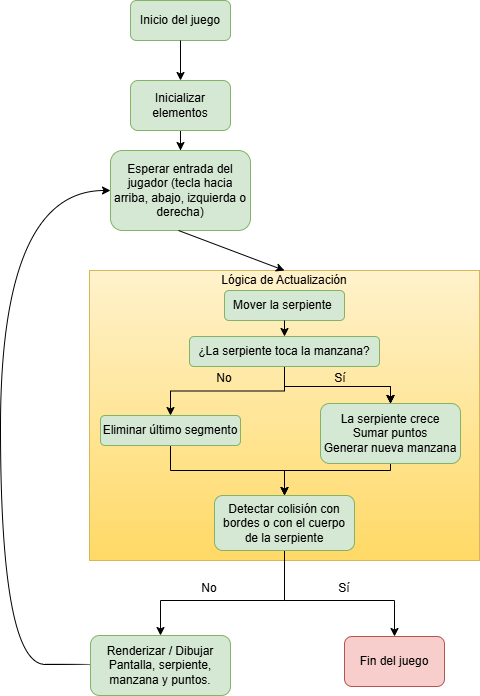

The diagram above was exported from draw.io. Its source (the exported page's mxGraphModel, read from the mxfile embedded in the PNG):
<mxGraphModel dx="735" dy="416" grid="1" gridSize="10" guides="1" tooltips="1" connect="1" arrows="1" fold="1" page="1" pageScale="1" pageWidth="827" pageHeight="1169" math="0" shadow="0">
  <root>
    <mxCell id="0" />
    <mxCell id="1" parent="0" />
    <mxCell id="zoqHJFA2f46r_QrP8ftJ-1" parent="1" style="rounded=1;whiteSpace=wrap;html=1;fillColor=#d5e8d4;strokeColor=#82b366;" value="Inicio del juego" vertex="1">
      <mxGeometry height="40" width="100" x="320" y="10" as="geometry" />
    </mxCell>
    <mxCell id="zoqHJFA2f46r_QrP8ftJ-6" parent="1" style="rounded=0;whiteSpace=wrap;html=1;fillColor=#fff2cc;strokeColor=#d6b656;gradientColor=#ffd966;" value="" vertex="1">
      <mxGeometry height="290" width="390" x="279" y="280" as="geometry" />
    </mxCell>
    <mxCell id="zoqHJFA2f46r_QrP8ftJ-17" edge="1" parent="1" source="zoqHJFA2f46r_QrP8ftJ-2" style="edgeStyle=orthogonalEdgeStyle;rounded=0;orthogonalLoop=1;jettySize=auto;html=1;" target="zoqHJFA2f46r_QrP8ftJ-3" value="">
      <mxGeometry relative="1" as="geometry" />
    </mxCell>
    <mxCell id="zoqHJFA2f46r_QrP8ftJ-2" parent="1" style="rounded=1;whiteSpace=wrap;html=1;fillColor=#d5e8d4;strokeColor=#82b366;" value="Inicializar elementos" vertex="1">
      <mxGeometry height="50" width="100" x="320" y="90" as="geometry" />
    </mxCell>
    <mxCell id="zoqHJFA2f46r_QrP8ftJ-3" parent="1" style="rounded=1;whiteSpace=wrap;html=1;fillColor=#d5e8d4;strokeColor=#82b366;" value="Esperar entrada del jugador (tecla hacia arriba, abajo, izquierda o derecha)" vertex="1">
      <mxGeometry height="80" width="140" x="300" y="160" as="geometry" />
    </mxCell>
    <mxCell id="zoqHJFA2f46r_QrP8ftJ-4" parent="1" style="rounded=1;whiteSpace=wrap;html=1;fillColor=#d5e8d4;strokeColor=#82b366;" value="Mover la serpiente&amp;nbsp;" vertex="1">
      <mxGeometry height="30" width="120" x="414" y="300" as="geometry" />
    </mxCell>
    <mxCell id="zoqHJFA2f46r_QrP8ftJ-5" parent="1" style="text;html=1;whiteSpace=wrap;strokeColor=none;fillColor=none;align=center;verticalAlign=middle;rounded=0;" value="Lógica de Actualización" vertex="1">
      <mxGeometry height="20" width="170" x="389" y="280" as="geometry" />
    </mxCell>
    <mxCell id="zoqHJFA2f46r_QrP8ftJ-19" edge="1" parent="1" source="zoqHJFA2f46r_QrP8ftJ-7" style="edgeStyle=orthogonalEdgeStyle;rounded=0;orthogonalLoop=1;jettySize=auto;html=1;" target="zoqHJFA2f46r_QrP8ftJ-9" value="">
      <mxGeometry relative="1" as="geometry" />
    </mxCell>
    <mxCell id="zoqHJFA2f46r_QrP8ftJ-20" edge="1" parent="1" source="zoqHJFA2f46r_QrP8ftJ-7" style="edgeStyle=orthogonalEdgeStyle;rounded=0;orthogonalLoop=1;jettySize=auto;html=1;" target="zoqHJFA2f46r_QrP8ftJ-9" value="">
      <mxGeometry relative="1" as="geometry" />
    </mxCell>
    <mxCell id="zoqHJFA2f46r_QrP8ftJ-21" edge="1" parent="1" source="zoqHJFA2f46r_QrP8ftJ-7" style="edgeStyle=orthogonalEdgeStyle;rounded=0;orthogonalLoop=1;jettySize=auto;html=1;" target="zoqHJFA2f46r_QrP8ftJ-9" value="">
      <mxGeometry relative="1" as="geometry" />
    </mxCell>
    <mxCell id="zoqHJFA2f46r_QrP8ftJ-22" edge="1" parent="1" source="zoqHJFA2f46r_QrP8ftJ-7" style="edgeStyle=orthogonalEdgeStyle;rounded=0;orthogonalLoop=1;jettySize=auto;html=1;entryX=0.5;entryY=0;entryDx=0;entryDy=0;" target="zoqHJFA2f46r_QrP8ftJ-8">
      <mxGeometry relative="1" as="geometry" />
    </mxCell>
    <mxCell id="zoqHJFA2f46r_QrP8ftJ-7" parent="1" style="rounded=1;whiteSpace=wrap;html=1;fillColor=#d5e8d4;strokeColor=#82b366;" value="¿La serpiente toca la manzana?" vertex="1">
      <mxGeometry height="30" width="190" x="379" y="346" as="geometry" />
    </mxCell>
    <mxCell id="zoqHJFA2f46r_QrP8ftJ-23" edge="1" parent="1" source="zoqHJFA2f46r_QrP8ftJ-8" style="edgeStyle=orthogonalEdgeStyle;rounded=0;orthogonalLoop=1;jettySize=auto;html=1;entryX=0.5;entryY=0;entryDx=0;entryDy=0;" target="zoqHJFA2f46r_QrP8ftJ-10">
      <mxGeometry relative="1" as="geometry" />
    </mxCell>
    <mxCell id="zoqHJFA2f46r_QrP8ftJ-8" parent="1" style="rounded=1;whiteSpace=wrap;html=1;fillColor=#d5e8d4;strokeColor=#82b366;" value="Eliminar último segmento" vertex="1">
      <mxGeometry height="30" width="140" x="290" y="425" as="geometry" />
    </mxCell>
    <mxCell id="zoqHJFA2f46r_QrP8ftJ-24" edge="1" parent="1" source="zoqHJFA2f46r_QrP8ftJ-9" style="edgeStyle=orthogonalEdgeStyle;rounded=0;orthogonalLoop=1;jettySize=auto;html=1;entryX=0.5;entryY=0;entryDx=0;entryDy=0;" target="zoqHJFA2f46r_QrP8ftJ-10">
      <mxGeometry relative="1" as="geometry">
        <Array as="points">
          <mxPoint x="580" y="480" />
          <mxPoint x="474" y="480" />
        </Array>
      </mxGeometry>
    </mxCell>
    <mxCell id="zoqHJFA2f46r_QrP8ftJ-9" parent="1" style="rounded=1;whiteSpace=wrap;html=1;fillColor=#d5e8d4;strokeColor=#82b366;" value="La serpiente crece&lt;div&gt;Sumar puntos&lt;/div&gt;&lt;div&gt;Generar nueva manzana&lt;/div&gt;" vertex="1">
      <mxGeometry height="60" width="140" x="510" y="413" as="geometry" />
    </mxCell>
    <mxCell id="zoqHJFA2f46r_QrP8ftJ-27" edge="1" parent="1" source="zoqHJFA2f46r_QrP8ftJ-10" style="edgeStyle=orthogonalEdgeStyle;rounded=0;orthogonalLoop=1;jettySize=auto;html=1;entryX=0.5;entryY=0;entryDx=0;entryDy=0;" target="zoqHJFA2f46r_QrP8ftJ-11">
      <mxGeometry relative="1" as="geometry">
        <Array as="points">
          <mxPoint x="474" y="610" />
          <mxPoint x="584" y="610" />
        </Array>
      </mxGeometry>
    </mxCell>
    <mxCell id="zoqHJFA2f46r_QrP8ftJ-29" edge="1" parent="1" source="zoqHJFA2f46r_QrP8ftJ-10" style="edgeStyle=orthogonalEdgeStyle;rounded=0;orthogonalLoop=1;jettySize=auto;html=1;entryX=0.5;entryY=0;entryDx=0;entryDy=0;" target="zoqHJFA2f46r_QrP8ftJ-12">
      <mxGeometry relative="1" as="geometry">
        <Array as="points">
          <mxPoint x="474" y="610" />
          <mxPoint x="350" y="610" />
        </Array>
        <mxPoint x="430" y="650" as="targetPoint" />
      </mxGeometry>
    </mxCell>
    <mxCell id="zoqHJFA2f46r_QrP8ftJ-10" parent="1" style="rounded=1;whiteSpace=wrap;html=1;fillColor=#d5e8d4;strokeColor=#82b366;" value="Detectar colisión con bordes o con el cuerpo de la serpiente" vertex="1">
      <mxGeometry height="55" width="140" x="404" y="505" as="geometry" />
    </mxCell>
    <mxCell id="zoqHJFA2f46r_QrP8ftJ-11" parent="1" style="rounded=1;whiteSpace=wrap;html=1;fillColor=#f8cecc;strokeColor=#b85450;" value="Fin del juego" vertex="1">
      <mxGeometry height="50" width="100" x="534" y="646" as="geometry" />
    </mxCell>
    <mxCell id="zoqHJFA2f46r_QrP8ftJ-31" edge="1" parent="1" source="zoqHJFA2f46r_QrP8ftJ-12" style="edgeStyle=orthogonalEdgeStyle;rounded=0;orthogonalLoop=1;jettySize=auto;html=1;entryX=0;entryY=0.5;entryDx=0;entryDy=0;curved=1;exitX=0;exitY=0.5;exitDx=0;exitDy=0;" target="zoqHJFA2f46r_QrP8ftJ-3">
      <mxGeometry relative="1" as="geometry">
        <Array as="points">
          <mxPoint x="190" y="674" />
          <mxPoint x="190" y="200" />
        </Array>
      </mxGeometry>
    </mxCell>
    <mxCell id="zoqHJFA2f46r_QrP8ftJ-12" parent="1" style="rounded=1;whiteSpace=wrap;html=1;fillColor=#d5e8d4;strokeColor=#82b366;" value="Renderizar / Dibujar&lt;div&gt;Pantalla, serpiente, manzana y puntos.&lt;/div&gt;" vertex="1">
      <mxGeometry height="60" width="140" x="280" y="645" as="geometry" />
    </mxCell>
    <mxCell id="zoqHJFA2f46r_QrP8ftJ-13" edge="1" parent="1" style="endArrow=classic;html=1;rounded=0;entryX=0.5;entryY=0;entryDx=0;entryDy=0;" target="zoqHJFA2f46r_QrP8ftJ-5" value="">
      <mxGeometry height="50" relative="1" width="50" as="geometry">
        <mxPoint x="368" y="240" as="sourcePoint" />
        <mxPoint x="414" y="270" as="targetPoint" />
      </mxGeometry>
    </mxCell>
    <mxCell id="zoqHJFA2f46r_QrP8ftJ-16" edge="1" parent="1" source="zoqHJFA2f46r_QrP8ftJ-1" style="endArrow=classic;html=1;rounded=0;exitX=0.5;exitY=1;exitDx=0;exitDy=0;entryX=0.5;entryY=0;entryDx=0;entryDy=0;" target="zoqHJFA2f46r_QrP8ftJ-2" value="">
      <mxGeometry height="50" relative="1" width="50" as="geometry">
        <mxPoint x="460" y="80" as="sourcePoint" />
        <mxPoint x="510" y="30" as="targetPoint" />
      </mxGeometry>
    </mxCell>
    <mxCell id="zoqHJFA2f46r_QrP8ftJ-18" edge="1" parent="1" source="zoqHJFA2f46r_QrP8ftJ-4" style="endArrow=classic;html=1;rounded=0;exitX=0.5;exitY=1;exitDx=0;exitDy=0;entryX=0.5;entryY=0;entryDx=0;entryDy=0;" target="zoqHJFA2f46r_QrP8ftJ-7" value="">
      <mxGeometry height="50" relative="1" width="50" as="geometry">
        <mxPoint x="350" y="510" as="sourcePoint" />
        <mxPoint x="400" y="460" as="targetPoint" />
      </mxGeometry>
    </mxCell>
    <mxCell id="zoqHJFA2f46r_QrP8ftJ-35" parent="1" style="text;html=1;whiteSpace=wrap;strokeColor=none;fillColor=none;align=center;verticalAlign=middle;rounded=0;" value="Sí" vertex="1">
      <mxGeometry height="16" width="20" x="520" y="380" as="geometry" />
    </mxCell>
    <mxCell id="zoqHJFA2f46r_QrP8ftJ-40" parent="1" style="text;html=1;whiteSpace=wrap;strokeColor=none;fillColor=none;align=center;verticalAlign=middle;rounded=0;" value="Sí" vertex="1">
      <mxGeometry height="16" width="20" x="524" y="590" as="geometry" />
    </mxCell>
    <mxCell id="zoqHJFA2f46r_QrP8ftJ-42" parent="1" style="text;html=1;whiteSpace=wrap;strokeColor=none;fillColor=none;align=center;verticalAlign=middle;rounded=0;" value="No" vertex="1">
      <mxGeometry height="16" width="20" x="389" y="590" as="geometry" />
    </mxCell>
    <mxCell id="zoqHJFA2f46r_QrP8ftJ-43" parent="1" style="text;html=1;whiteSpace=wrap;strokeColor=none;fillColor=none;align=center;verticalAlign=middle;rounded=0;" value="No" vertex="1">
      <mxGeometry height="16" width="20" x="404" y="380" as="geometry" />
    </mxCell>
  </root>
</mxGraphModel>